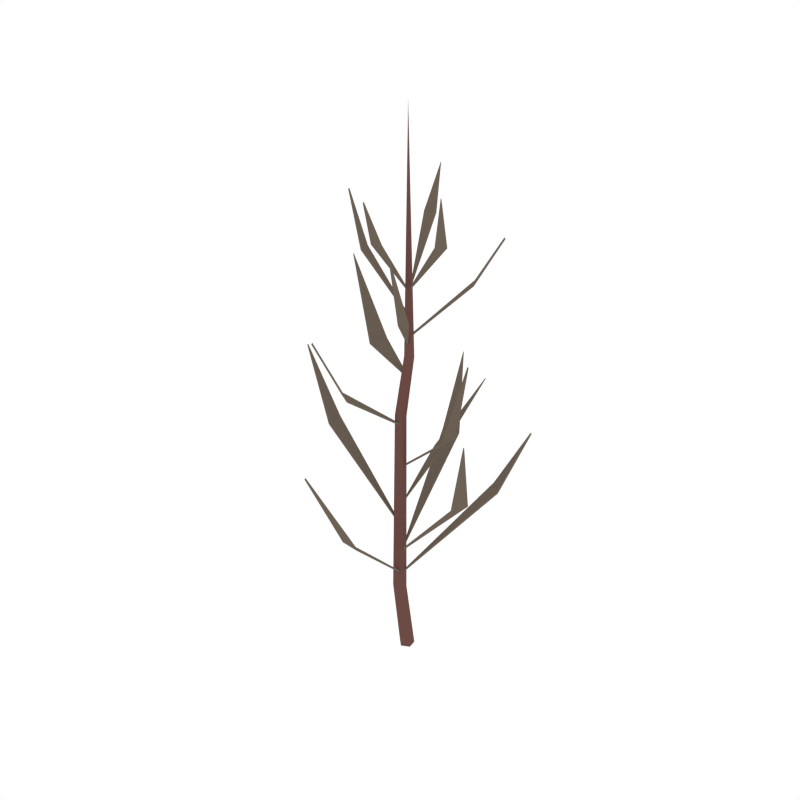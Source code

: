 # Source: Plant_2.blend  (saved by Blender 2.79.0; exported with 4.5.12 LTS)
import bpy
from mathutils import Matrix  # noqa: F401  (used for matrix-valued properties, if any)

bpy.ops.wm.read_factory_settings(use_empty=True)
scene = bpy.context.scene
scene.name = 'Scene'

# ---- collections
col_collection_1 = bpy.data.collections.new('Collection 1'); scene.collection.children.link(col_collection_1)

# ---- materials (node trees are filled in below, after node groups)
mat_wood = bpy.data.materials.new('Wood')
mat_wood.alpha_threshold = 0.0
mat_wood.diffuse_color = (0.1529, 0.07036, 0.05951, 1.0)
mat_wood.roughness = 0.5
mat_leaves = bpy.data.materials.new('Leaves')
mat_leaves.alpha_threshold = 0.0
mat_leaves.diffuse_color = (0.1523, 0.1195, 0.09174, 1.0)
mat_leaves.roughness = 0.5

# ---- material node trees

# ---- world
world_world = bpy.data.worlds.new('World'); scene.world = world_world
world_world.color = (1.0, 1.0, 1.0)
world_world.use_sun_shadow = False
world_world.sun_shadow_jitter_overblur = 0.0
world_world.cycles.sampling_method = 'NONE'
world_world.cycles.sample_map_resolution = 256

# ---- meshes
me_cylinder_020 = bpy.data.meshes.new('Cylinder.020')
me_cylinder_020.from_pydata([(-0.0276, -0.004657, -0.0002058), (-0.003631, -0.0006128, 1.774), (-0.01423, 0.02226, -0.0002058), (0.0155, 0.01785, -0.0002058), (0.0205, -0.01178, -0.0002058), (-0.006134, -0.02569, -0.0002058), (-0.03086, -0.03509, 0.2425), (-0.01887, -0.01094, 0.2425), (0.007809, -0.01489, 0.2425), (0.0123, -0.04148, 0.2425), (-0.01161, -0.05396, 0.2425), (-0.03999, -0.01347, 0.8416), (-0.03027, 0.006097, 0.8416), (-0.00866, 0.002897, 0.8416), (-0.005024, -0.01865, 0.8416), (-0.02439, -0.02876, 0.8416), (-0.01354, -0.00283, 1.038), (-0.005312, 0.01374, 1.038), (0.01299, 0.01103, 1.038), (0.01606, -0.007214, 1.038), (-0.000332, -0.01578, 1.038), (0.2141, 0.1669, 0.5864), (0.1732, 0.208, 0.5864), (0.2898, 0.2174, 0.7992), (0.0009223, -0.03393, 0.3023), (-0.2717, -0.00331, 0.7565), (-0.2637, -0.06069, 0.7565), (-0.3722, -0.03104, 0.9829), (0.003056, -0.02959, 0.4724), (-0.02902, -0.2609, 0.5279), (0.0286, -0.267, 0.5279), (-0.1, -0.3365, 0.75), (0.0008047, -0.02875, 0.3009), (0.2477, -0.111, 0.6715), (0.2649, -0.05569, 0.6715), (0.3054, -0.1387, 0.9104), (-0.0002978, -0.03232, 0.3873), (-0.01253, 0.2712, 0.6715), (-0.06966, 0.2616, 0.6715), (-0.05518, 0.3408, 0.919), (0.002708, -0.03375, 0.3873), (0.03142, -0.08388, 1.176), (0.05774, -0.06812, 1.176), (0.07825, -0.1773, 1.409), (-0.001587, 0.001137, 1.077), (0.02025, 0.1378, 0.6801), (-0.01026, 0.141, 0.6801), (0.1456, 0.1787, 0.9483), (-0.006991, -0.01805, 0.5536), (-0.1185, 0.04575, 1.048), (-0.1385, -0.008628, 1.047), (-0.2834, 0.08675, 1.265), (0.003469, 1.117e-06, 0.9726), (-0.1398, -0.1332, 0.931), (-0.09018, -0.1632, 0.931), (-0.1954, -0.1911, 1.092), (-0.009365, -0.01552, 0.82), (0.1099, 0.01881, 0.7825), (0.1168, 0.07634, 0.7832), (0.1731, 0.05135, 1.04), (-0.009949, -0.0146, 0.6804), (0.1485, -0.07612, 1.421), (0.1645, -0.04482, 1.421), (0.1844, -0.09956, 1.567), (-0.001949, 0.0001232, 1.243), (-0.04097, 0.1721, 1.421), (-0.07257, 0.1567, 1.421), (-0.07285, 0.2314, 1.547), (0.002835, -0.0005623, 1.243), (-0.1513, 0.001912, 1.341), (-0.1439, -0.03247, 1.341), (-0.2018, -0.01497, 1.501), (0.002941, 0.00184, 1.164), (-0.005508, -0.1477, 1.421), (0.02964, -0.1472, 1.421), (0.02109, -0.2061, 1.55), (-0.0008036, 0.001779, 1.243), (0.1661, 0.07422, 1.279), (0.1498, 0.1054, 1.279), (0.2163, 0.1432, 1.407), (-0.001226, -0.001519, 1.102), (0.2166, 0.1694, 0.5817), (0.1757, 0.2104, 0.5815), (0.2928, 0.2203, 0.7957), (0.002852, -0.03201, 0.2966), (-0.2752, -0.003801, 0.7518), (-0.2671, -0.06118, 0.7517), (-0.3762, -0.0316, 0.9791), (0.0001999, -0.02999, 0.4669), (-0.02941, -0.2646, 0.5234), (0.02823, -0.2705, 0.5231), (-0.1005, -0.3408, 0.7468), (0.0005181, -0.03145, 0.2952), (0.2515, -0.1122, 0.6674), (0.2685, -0.05682, 0.6672), (0.3097, -0.14, 0.908), (0.002512, -0.0332, 0.3819), (-0.01314, 0.2748, 0.667), (-0.07028, 0.2652, 0.667), (-0.05592, 0.3451, 0.9163), (0.002266, -0.03113, 0.3816), (0.03327, -0.08697, 1.172), (0.05957, -0.07118, 1.172), (0.08035, -0.1808, 1.405), (-6.266e-05, -0.001409, 1.071), (0.02066, 0.1418, 0.6762), (-0.009894, 0.1445, 0.6754), (0.146, 0.1833, 0.9464), (-0.006742, -0.01569, 0.5476), (-0.1209, 0.04666, 1.042), (-0.1409, -0.007691, 1.041), (-0.2865, 0.08789, 1.26), (0.001782, 0.0006611, 0.9662), (-0.1414, -0.136, 0.9259), (-0.09169, -0.1657, 0.9255), (-0.1975, -0.1945, 1.088), (-0.01042, -0.01725, 0.8138), (0.1135, 0.01841, 0.7779), (0.1208, 0.07588, 0.7794), (0.1777, 0.05082, 1.038), (-0.007415, -0.01487, 0.6745), (0.1519, -0.07786, 1.416), (0.1679, -0.04653, 1.416), (0.1883, -0.1016, 1.564), (0.00061, -0.001185, 1.238), (-0.04246, 0.1752, 1.416), (-0.07402, 0.1597, 1.416), (-0.07455, 0.2348, 1.543), (0.001603, 0.001965, 1.238), (-0.155, 0.001113, 1.337), (-0.1476, -0.03325, 1.337), (-0.2061, -0.01588, 1.498), (-7.254e-05, 0.001199, 1.159), (-0.005456, -0.1513, 1.416), (0.02969, -0.1509, 1.416), (0.02114, -0.2102, 1.547), (-0.0007585, -0.001318, 1.238), (0.1689, 0.0757, 1.274), (0.1527, 0.1069, 1.274), (0.2196, 0.1449, 1.403), (0.001182, -0.0002589, 1.096)], [], [(16, 1, 17), (17, 1, 18), (18, 1, 19), (19, 1, 20), (20, 1, 16), (0, 2, 3, 4, 5), (5, 10, 6, 0), (4, 9, 10, 5), (3, 8, 9, 4), (2, 7, 8, 3), (0, 6, 7, 2), (10, 15, 11, 6), (9, 14, 15, 10), (8, 13, 14, 9), (7, 12, 13, 8), (6, 11, 12, 7), (15, 20, 16, 11), (14, 19, 20, 15), (13, 18, 19, 14), (12, 17, 18, 13), (11, 16, 17, 12), (45, 47, 46), (22, 21, 23), (22, 24, 21), (26, 25, 27), (54, 56, 53), (30, 29, 31), (30, 32, 29), (34, 33, 35), (34, 36, 33), (38, 37, 39), (41, 42, 44), (66, 68, 65), (45, 46, 48), (38, 40, 37), (50, 49, 51), (58, 60, 57), (54, 53, 55), (78, 80, 77), (58, 57, 59), (70, 72, 69), (62, 61, 63), (74, 76, 73), (66, 65, 67), (50, 52, 49), (70, 69, 71), (62, 64, 61), (74, 73, 75), (78, 77, 79), (41, 43, 42), (26, 28, 25), (105, 106, 107), (82, 83, 81), (82, 81, 84), (86, 87, 85), (114, 113, 116), (90, 91, 89), (90, 89, 92), (94, 95, 93), (94, 93, 96), (98, 99, 97), (101, 104, 102), (126, 125, 128), (105, 108, 106), (98, 97, 100), (110, 111, 109), (118, 117, 120), (114, 115, 113), (138, 137, 140), (118, 119, 117), (130, 129, 132), (122, 123, 121), (134, 133, 136), (126, 127, 125), (110, 109, 112), (130, 131, 129), (122, 121, 124), (134, 135, 133), (138, 139, 137), (101, 102, 103), (86, 85, 88), (21, 24, 84, 81), (23, 21, 81, 83), (22, 23, 83, 82), (24, 22, 82, 84), (25, 28, 88, 85), (27, 25, 85, 87), (26, 27, 87, 86), (28, 26, 86, 88), (29, 32, 92, 89), (31, 29, 89, 91), (30, 31, 91, 90), (32, 30, 90, 92), (33, 36, 96, 93), (35, 33, 93, 95), (34, 35, 95, 94), (36, 34, 94, 96), (37, 40, 100, 97), (39, 37, 97, 99), (38, 39, 99, 98), (40, 38, 98, 100), (41, 44, 104, 101), (43, 41, 101, 103), (42, 43, 103, 102), (44, 42, 102, 104), (45, 48, 108, 105), (47, 45, 105, 107), (46, 47, 107, 106), (48, 46, 106, 108), (49, 52, 112, 109), (51, 49, 109, 111), (50, 51, 111, 110), (52, 50, 110, 112), (53, 56, 116, 113), (55, 53, 113, 115), (54, 55, 115, 114), (56, 54, 114, 116), (57, 60, 120, 117), (59, 57, 117, 119), (58, 59, 119, 118), (60, 58, 118, 120), (61, 64, 124, 121), (63, 61, 121, 123), (62, 63, 123, 122), (64, 62, 122, 124), (65, 68, 128, 125), (67, 65, 125, 127), (66, 67, 127, 126), (68, 66, 126, 128), (69, 72, 132, 129), (71, 69, 129, 131), (70, 71, 131, 130), (72, 70, 130, 132), (73, 76, 136, 133), (75, 73, 133, 135), (74, 75, 135, 134), (76, 74, 134, 136), (77, 80, 140, 137), (79, 77, 137, 139), (78, 79, 139, 138), (80, 78, 138, 140)])
me_cylinder_020.polygons.foreach_set('material_index', [0, 0, 0, 0, 0, 0, 0, 0, 0, 0, 0, 0, 0, 0, 0, 0, 0, 0, 0, 0, 0, 1, 1, 1, 1, 1, 1, 1, 1, 1, 1, 1, 1, 1, 1, 1, 1, 1, 1, 1, 1, 1, 1, 1, 1, 1, 1, 1, 1, 1, 1, 1, 1, 1, 1, 1, 1, 1, 1, 1, 1, 1, 1, 1, 1, 1, 1, 1, 1, 1, 1, 1, 1, 1, 1, 1, 1, 1, 1, 1, 1, 1, 1, 1, 1, 1, 1, 1, 1, 1, 1, 1, 1, 1, 1, 1, 1, 1, 1, 1, 1, 1, 1, 1, 1, 1, 1, 1, 1, 1, 1, 1, 1, 1, 1, 1, 1, 1, 1, 1, 1, 1, 1, 1, 1, 1, 1, 1, 1, 1, 1, 1, 1, 1, 1, 1, 1, 1, 1, 1, 1])
me_cylinder_020.materials.append(mat_wood)
me_cylinder_020.materials.append(mat_leaves)
me_cylinder_020.use_remesh_preserve_volume = False
me_cylinder_020.use_remesh_preserve_attributes = False
me_cylinder_020.use_mirror_vertex_groups = False
me_cylinder_020.update()

# ---- objects
ob_plant_2 = bpy.data.objects.new('Plant_2', me_cylinder_020)

# ---- transforms, parenting, visibility, modifiers, constraints
ob_plant_2.location = (0.0, 0.0, 0.0)
ob_plant_2.lineart.crease_threshold = 0.0

# ---- collection membership
col_collection_1.objects.link(ob_plant_2)

# ---- scene / render settings (as saved in the file)
scene.frame_start = 1; scene.frame_end = 250; scene.frame_set(0)
scene.render.engine = 'CYCLES'
scene.render.resolution_x = 1000
scene.render.resolution_y = 1000
scene.render.dither_intensity = 0.0
scene.cycles.samples = 200
scene.cycles.sampling_pattern = 'TABULATED_SOBOL'
scene.cycles.light_sampling_threshold = 0.0
scene.cycles.use_adaptive_sampling = False
scene.cycles.use_light_tree = False
scene.cycles.caustics_reflective = False
scene.cycles.caustics_refractive = False
scene.cycles.blur_glossy = 0.0
scene.cycles.max_bounces = 2
scene.cycles.pixel_filter_type = 'GAUSSIAN'
scene.cycles.sample_clamp_indirect = 0.0
scene.view_settings.view_transform = 'Standard'
bpy.context.view_layer.update()

# ---- added for rendering (the .blend has no active camera): camera
cam_auto = bpy.data.cameras.new('AutoCamera')
cam_auto.lens = 50.0
cam_auto.sensor_width = 36.0
cam_auto.clip_end = 1000.0
ob_auto_camera = bpy.data.objects.new('AutoCamera', cam_auto)
scene.collection.objects.link(ob_auto_camera)
ob_auto_camera.location = (1.83781, -2.24309, 2.38388)
ob_auto_camera.rotation_euler = (1.09748, -7.21219e-08, 0.694738)
scene.camera = ob_auto_camera
bpy.context.view_layer.update()
